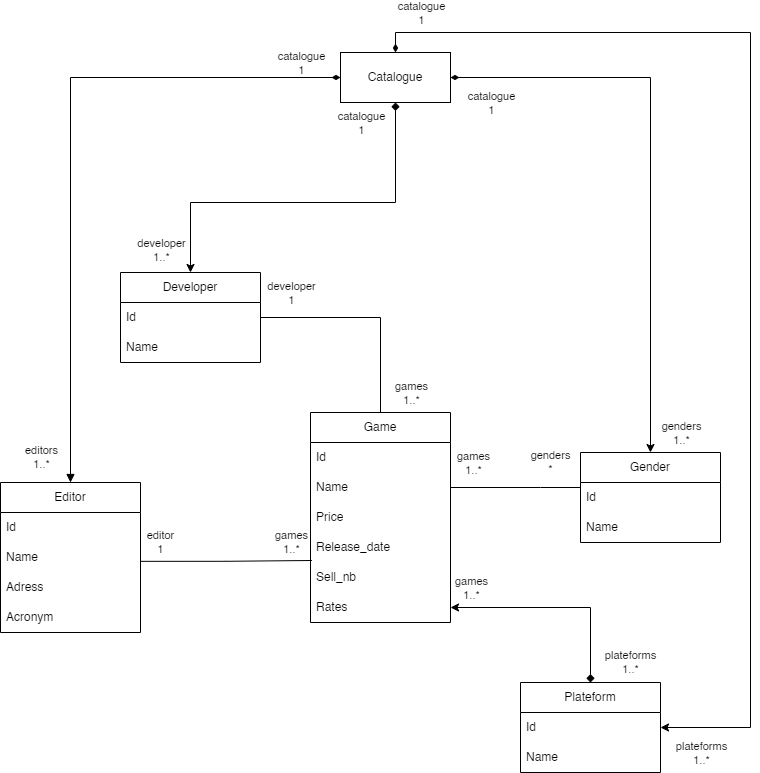

The diagram above was exported from draw.io. Its source (the exported page's mxGraphModel, read from the mxfile embedded in the PNG):
<mxGraphModel dx="954" dy="1768" grid="1" gridSize="10" guides="1" tooltips="1" connect="1" arrows="1" fold="1" page="1" pageScale="1" pageWidth="850" pageHeight="1100" math="0" shadow="0">
  <root>
    <mxCell id="0" />
    <mxCell id="1" parent="0" />
    <mxCell id="9YSpLCmDPaUgs0GHDV-a-30" value="genders&lt;br&gt;*" style="edgeStyle=orthogonalEdgeStyle;rounded=0;orthogonalLoop=1;jettySize=auto;html=1;startArrow=none;startFill=0;endArrow=none;endFill=0;" edge="1" parent="1" source="9YSpLCmDPaUgs0GHDV-a-1" target="9YSpLCmDPaUgs0GHDV-a-21">
      <mxGeometry x="-0.5385" y="-25" relative="1" as="geometry">
        <Array as="points">
          <mxPoint x="570" y="405" />
          <mxPoint x="570" y="405" />
        </Array>
        <mxPoint as="offset" />
      </mxGeometry>
    </mxCell>
    <mxCell id="9YSpLCmDPaUgs0GHDV-a-49" value="games&lt;br&gt;1..*" style="edgeLabel;html=1;align=center;verticalAlign=middle;resizable=0;points=[];" vertex="1" connectable="0" parent="9YSpLCmDPaUgs0GHDV-a-30">
      <mxGeometry x="0.6659" y="-2" relative="1" as="geometry">
        <mxPoint y="-23" as="offset" />
      </mxGeometry>
    </mxCell>
    <mxCell id="9YSpLCmDPaUgs0GHDV-a-52" style="edgeStyle=orthogonalEdgeStyle;rounded=0;orthogonalLoop=1;jettySize=auto;html=1;entryX=1;entryY=0.5;entryDx=0;entryDy=0;startArrow=classic;startFill=1;endArrow=diamondThin;endFill=1;" edge="1" parent="1" source="9YSpLCmDPaUgs0GHDV-a-1" target="9YSpLCmDPaUgs0GHDV-a-50">
      <mxGeometry relative="1" as="geometry">
        <Array as="points">
          <mxPoint x="680" y="-5" />
        </Array>
      </mxGeometry>
    </mxCell>
    <mxCell id="9YSpLCmDPaUgs0GHDV-a-57" value="catalogue&lt;br&gt;1" style="edgeLabel;html=1;align=center;verticalAlign=middle;resizable=0;points=[];" vertex="1" connectable="0" parent="9YSpLCmDPaUgs0GHDV-a-52">
      <mxGeometry x="0.8748" y="-2" relative="1" as="geometry">
        <mxPoint x="4" y="27" as="offset" />
      </mxGeometry>
    </mxCell>
    <mxCell id="9YSpLCmDPaUgs0GHDV-a-59" value="genders&lt;br&gt;1..*" style="edgeLabel;html=1;align=center;verticalAlign=middle;resizable=0;points=[];" vertex="1" connectable="0" parent="9YSpLCmDPaUgs0GHDV-a-52">
      <mxGeometry x="-0.8354" relative="1" as="geometry">
        <mxPoint x="30" y="27" as="offset" />
      </mxGeometry>
    </mxCell>
    <mxCell id="9YSpLCmDPaUgs0GHDV-a-1" value="Gender" style="swimlane;fontStyle=0;childLayout=stackLayout;horizontal=1;startSize=30;horizontalStack=0;resizeParent=1;resizeParentMax=0;resizeLast=0;collapsible=1;marginBottom=0;whiteSpace=wrap;html=1;" vertex="1" parent="1">
      <mxGeometry x="610" y="370" width="140" height="90" as="geometry" />
    </mxCell>
    <mxCell id="9YSpLCmDPaUgs0GHDV-a-2" value="Id" style="text;strokeColor=none;fillColor=none;align=left;verticalAlign=middle;spacingLeft=4;spacingRight=4;overflow=hidden;points=[[0,0.5],[1,0.5]];portConstraint=eastwest;rotatable=0;whiteSpace=wrap;html=1;" vertex="1" parent="9YSpLCmDPaUgs0GHDV-a-1">
      <mxGeometry y="30" width="140" height="30" as="geometry" />
    </mxCell>
    <mxCell id="9YSpLCmDPaUgs0GHDV-a-3" value="Name" style="text;strokeColor=none;fillColor=none;align=left;verticalAlign=middle;spacingLeft=4;spacingRight=4;overflow=hidden;points=[[0,0.5],[1,0.5]];portConstraint=eastwest;rotatable=0;whiteSpace=wrap;html=1;" vertex="1" parent="9YSpLCmDPaUgs0GHDV-a-1">
      <mxGeometry y="60" width="140" height="30" as="geometry" />
    </mxCell>
    <mxCell id="9YSpLCmDPaUgs0GHDV-a-51" style="edgeStyle=orthogonalEdgeStyle;rounded=0;orthogonalLoop=1;jettySize=auto;html=1;entryX=0;entryY=0.5;entryDx=0;entryDy=0;startArrow=block;startFill=1;endArrow=diamondThin;endFill=1;" edge="1" parent="1" source="9YSpLCmDPaUgs0GHDV-a-5" target="9YSpLCmDPaUgs0GHDV-a-50">
      <mxGeometry relative="1" as="geometry">
        <Array as="points">
          <mxPoint x="100" y="-5" />
        </Array>
      </mxGeometry>
    </mxCell>
    <mxCell id="9YSpLCmDPaUgs0GHDV-a-54" value="editors&lt;br&gt;1..*" style="edgeLabel;html=1;align=center;verticalAlign=middle;resizable=0;points=[];" vertex="1" connectable="0" parent="9YSpLCmDPaUgs0GHDV-a-51">
      <mxGeometry x="-0.923" y="4" relative="1" as="geometry">
        <mxPoint x="-26" as="offset" />
      </mxGeometry>
    </mxCell>
    <mxCell id="9YSpLCmDPaUgs0GHDV-a-55" value="catalogue&lt;br&gt;1" style="edgeLabel;html=1;align=center;verticalAlign=middle;resizable=0;points=[];" vertex="1" connectable="0" parent="9YSpLCmDPaUgs0GHDV-a-51">
      <mxGeometry x="0.8459" y="1" relative="1" as="geometry">
        <mxPoint x="12" y="-14" as="offset" />
      </mxGeometry>
    </mxCell>
    <mxCell id="9YSpLCmDPaUgs0GHDV-a-5" value="Editor" style="swimlane;fontStyle=0;childLayout=stackLayout;horizontal=1;startSize=30;horizontalStack=0;resizeParent=1;resizeParentMax=0;resizeLast=0;collapsible=1;marginBottom=0;whiteSpace=wrap;html=1;" vertex="1" parent="1">
      <mxGeometry x="30" y="400" width="140" height="150" as="geometry" />
    </mxCell>
    <mxCell id="9YSpLCmDPaUgs0GHDV-a-6" value="Id" style="text;strokeColor=none;fillColor=none;align=left;verticalAlign=middle;spacingLeft=4;spacingRight=4;overflow=hidden;points=[[0,0.5],[1,0.5]];portConstraint=eastwest;rotatable=0;whiteSpace=wrap;html=1;" vertex="1" parent="9YSpLCmDPaUgs0GHDV-a-5">
      <mxGeometry y="30" width="140" height="30" as="geometry" />
    </mxCell>
    <mxCell id="9YSpLCmDPaUgs0GHDV-a-7" value="Name" style="text;strokeColor=none;fillColor=none;align=left;verticalAlign=middle;spacingLeft=4;spacingRight=4;overflow=hidden;points=[[0,0.5],[1,0.5]];portConstraint=eastwest;rotatable=0;whiteSpace=wrap;html=1;" vertex="1" parent="9YSpLCmDPaUgs0GHDV-a-5">
      <mxGeometry y="60" width="140" height="30" as="geometry" />
    </mxCell>
    <mxCell id="9YSpLCmDPaUgs0GHDV-a-8" value="Adress" style="text;strokeColor=none;fillColor=none;align=left;verticalAlign=middle;spacingLeft=4;spacingRight=4;overflow=hidden;points=[[0,0.5],[1,0.5]];portConstraint=eastwest;rotatable=0;whiteSpace=wrap;html=1;" vertex="1" parent="9YSpLCmDPaUgs0GHDV-a-5">
      <mxGeometry y="90" width="140" height="30" as="geometry" />
    </mxCell>
    <mxCell id="9YSpLCmDPaUgs0GHDV-a-9" value="Acronym" style="text;strokeColor=none;fillColor=none;align=left;verticalAlign=middle;spacingLeft=4;spacingRight=4;overflow=hidden;points=[[0,0.5],[1,0.5]];portConstraint=eastwest;rotatable=0;whiteSpace=wrap;html=1;" vertex="1" parent="9YSpLCmDPaUgs0GHDV-a-5">
      <mxGeometry y="120" width="140" height="30" as="geometry" />
    </mxCell>
    <mxCell id="9YSpLCmDPaUgs0GHDV-a-61" style="edgeStyle=orthogonalEdgeStyle;rounded=0;orthogonalLoop=1;jettySize=auto;html=1;entryX=0.5;entryY=1;entryDx=0;entryDy=0;endArrow=diamond;endFill=1;startArrow=classic;startFill=1;" edge="1" parent="1" source="9YSpLCmDPaUgs0GHDV-a-11" target="9YSpLCmDPaUgs0GHDV-a-50">
      <mxGeometry relative="1" as="geometry">
        <Array as="points">
          <mxPoint x="220" y="120" />
          <mxPoint x="425" y="120" />
        </Array>
      </mxGeometry>
    </mxCell>
    <mxCell id="9YSpLCmDPaUgs0GHDV-a-62" value="catalogue&lt;br&gt;1" style="edgeLabel;html=1;align=center;verticalAlign=middle;resizable=0;points=[];" vertex="1" connectable="0" parent="9YSpLCmDPaUgs0GHDV-a-61">
      <mxGeometry x="0.5876" y="-1" relative="1" as="geometry">
        <mxPoint x="-36" y="-57" as="offset" />
      </mxGeometry>
    </mxCell>
    <mxCell id="9YSpLCmDPaUgs0GHDV-a-63" value="developer&lt;br&gt;1..*" style="edgeLabel;html=1;align=center;verticalAlign=middle;resizable=0;points=[];" vertex="1" connectable="0" parent="9YSpLCmDPaUgs0GHDV-a-61">
      <mxGeometry x="-0.8756" y="2" relative="1" as="geometry">
        <mxPoint x="-28" as="offset" />
      </mxGeometry>
    </mxCell>
    <mxCell id="9YSpLCmDPaUgs0GHDV-a-11" value="Developer" style="swimlane;fontStyle=0;childLayout=stackLayout;horizontal=1;startSize=30;horizontalStack=0;resizeParent=1;resizeParentMax=0;resizeLast=0;collapsible=1;marginBottom=0;whiteSpace=wrap;html=1;" vertex="1" parent="1">
      <mxGeometry x="150" y="190" width="140" height="90" as="geometry">
        <mxRectangle x="150" y="190" width="100" height="30" as="alternateBounds" />
      </mxGeometry>
    </mxCell>
    <mxCell id="9YSpLCmDPaUgs0GHDV-a-12" value="Id" style="text;strokeColor=none;fillColor=none;align=left;verticalAlign=middle;spacingLeft=4;spacingRight=4;overflow=hidden;points=[[0,0.5],[1,0.5]];portConstraint=eastwest;rotatable=0;whiteSpace=wrap;html=1;" vertex="1" parent="9YSpLCmDPaUgs0GHDV-a-11">
      <mxGeometry y="30" width="140" height="30" as="geometry" />
    </mxCell>
    <mxCell id="9YSpLCmDPaUgs0GHDV-a-13" value="Name" style="text;strokeColor=none;fillColor=none;align=left;verticalAlign=middle;spacingLeft=4;spacingRight=4;overflow=hidden;points=[[0,0.5],[1,0.5]];portConstraint=eastwest;rotatable=0;whiteSpace=wrap;html=1;" vertex="1" parent="9YSpLCmDPaUgs0GHDV-a-11">
      <mxGeometry y="60" width="140" height="30" as="geometry" />
    </mxCell>
    <mxCell id="9YSpLCmDPaUgs0GHDV-a-33" value="plateforms&lt;br&gt;1..*" style="edgeStyle=orthogonalEdgeStyle;rounded=0;orthogonalLoop=1;jettySize=auto;html=1;entryX=1;entryY=0.5;entryDx=0;entryDy=0;startArrow=diamond;startFill=1;endArrow=classic;endFill=1;" edge="1" parent="1" source="9YSpLCmDPaUgs0GHDV-a-15" target="9YSpLCmDPaUgs0GHDV-a-25">
      <mxGeometry x="-0.814" y="-40" relative="1" as="geometry">
        <mxPoint as="offset" />
      </mxGeometry>
    </mxCell>
    <mxCell id="9YSpLCmDPaUgs0GHDV-a-42" value="games&lt;br&gt;1..*" style="edgeLabel;html=1;align=center;verticalAlign=middle;resizable=0;points=[];" vertex="1" connectable="0" parent="9YSpLCmDPaUgs0GHDV-a-33">
      <mxGeometry x="0.1101" y="4" relative="1" as="geometry">
        <mxPoint x="-76" y="-24" as="offset" />
      </mxGeometry>
    </mxCell>
    <mxCell id="9YSpLCmDPaUgs0GHDV-a-15" value="Plateform" style="swimlane;fontStyle=0;childLayout=stackLayout;horizontal=1;startSize=30;horizontalStack=0;resizeParent=1;resizeParentMax=0;resizeLast=0;collapsible=1;marginBottom=0;whiteSpace=wrap;html=1;" vertex="1" parent="1">
      <mxGeometry x="550" y="600" width="140" height="90" as="geometry" />
    </mxCell>
    <mxCell id="9YSpLCmDPaUgs0GHDV-a-16" value="Id" style="text;strokeColor=none;fillColor=none;align=left;verticalAlign=middle;spacingLeft=4;spacingRight=4;overflow=hidden;points=[[0,0.5],[1,0.5]];portConstraint=eastwest;rotatable=0;whiteSpace=wrap;html=1;" vertex="1" parent="9YSpLCmDPaUgs0GHDV-a-15">
      <mxGeometry y="30" width="140" height="30" as="geometry" />
    </mxCell>
    <mxCell id="9YSpLCmDPaUgs0GHDV-a-17" value="Name" style="text;strokeColor=none;fillColor=none;align=left;verticalAlign=middle;spacingLeft=4;spacingRight=4;overflow=hidden;points=[[0,0.5],[1,0.5]];portConstraint=eastwest;rotatable=0;whiteSpace=wrap;html=1;" vertex="1" parent="9YSpLCmDPaUgs0GHDV-a-15">
      <mxGeometry y="60" width="140" height="30" as="geometry" />
    </mxCell>
    <mxCell id="9YSpLCmDPaUgs0GHDV-a-35" style="edgeStyle=orthogonalEdgeStyle;rounded=0;orthogonalLoop=1;jettySize=auto;html=1;entryX=1;entryY=0.5;entryDx=0;entryDy=0;startArrow=none;startFill=0;endArrow=none;endFill=0;" edge="1" parent="1" source="9YSpLCmDPaUgs0GHDV-a-19" target="9YSpLCmDPaUgs0GHDV-a-12">
      <mxGeometry relative="1" as="geometry" />
    </mxCell>
    <mxCell id="9YSpLCmDPaUgs0GHDV-a-37" value="games&lt;br&gt;1..*" style="edgeLabel;html=1;align=center;verticalAlign=middle;resizable=0;points=[];" vertex="1" connectable="0" parent="9YSpLCmDPaUgs0GHDV-a-35">
      <mxGeometry x="0.0264" y="2" relative="1" as="geometry">
        <mxPoint x="45" y="73" as="offset" />
      </mxGeometry>
    </mxCell>
    <mxCell id="9YSpLCmDPaUgs0GHDV-a-48" value="developer&lt;br&gt;1" style="edgeLabel;html=1;align=center;verticalAlign=middle;resizable=0;points=[];" vertex="1" connectable="0" parent="9YSpLCmDPaUgs0GHDV-a-35">
      <mxGeometry x="0.8202" relative="1" as="geometry">
        <mxPoint x="11" y="-25" as="offset" />
      </mxGeometry>
    </mxCell>
    <mxCell id="9YSpLCmDPaUgs0GHDV-a-19" value="Game" style="swimlane;fontStyle=0;childLayout=stackLayout;horizontal=1;startSize=30;horizontalStack=0;resizeParent=1;resizeParentMax=0;resizeLast=0;collapsible=1;marginBottom=0;whiteSpace=wrap;html=1;" vertex="1" parent="1">
      <mxGeometry x="340" y="330" width="140" height="210" as="geometry" />
    </mxCell>
    <mxCell id="9YSpLCmDPaUgs0GHDV-a-20" value="Id" style="text;strokeColor=none;fillColor=none;align=left;verticalAlign=middle;spacingLeft=4;spacingRight=4;overflow=hidden;points=[[0,0.5],[1,0.5]];portConstraint=eastwest;rotatable=0;whiteSpace=wrap;html=1;" vertex="1" parent="9YSpLCmDPaUgs0GHDV-a-19">
      <mxGeometry y="30" width="140" height="30" as="geometry" />
    </mxCell>
    <mxCell id="9YSpLCmDPaUgs0GHDV-a-21" value="Name" style="text;strokeColor=none;fillColor=none;align=left;verticalAlign=middle;spacingLeft=4;spacingRight=4;overflow=hidden;points=[[0,0.5],[1,0.5]];portConstraint=eastwest;rotatable=0;whiteSpace=wrap;html=1;" vertex="1" parent="9YSpLCmDPaUgs0GHDV-a-19">
      <mxGeometry y="60" width="140" height="30" as="geometry" />
    </mxCell>
    <mxCell id="9YSpLCmDPaUgs0GHDV-a-22" value="Price" style="text;strokeColor=none;fillColor=none;align=left;verticalAlign=middle;spacingLeft=4;spacingRight=4;overflow=hidden;points=[[0,0.5],[1,0.5]];portConstraint=eastwest;rotatable=0;whiteSpace=wrap;html=1;" vertex="1" parent="9YSpLCmDPaUgs0GHDV-a-19">
      <mxGeometry y="90" width="140" height="30" as="geometry" />
    </mxCell>
    <mxCell id="9YSpLCmDPaUgs0GHDV-a-24" value="Release_date" style="text;strokeColor=none;fillColor=none;align=left;verticalAlign=middle;spacingLeft=4;spacingRight=4;overflow=hidden;points=[[0,0.5],[1,0.5]];portConstraint=eastwest;rotatable=0;whiteSpace=wrap;html=1;" vertex="1" parent="9YSpLCmDPaUgs0GHDV-a-19">
      <mxGeometry y="120" width="140" height="30" as="geometry" />
    </mxCell>
    <mxCell id="9YSpLCmDPaUgs0GHDV-a-23" value="Sell_nb" style="text;strokeColor=none;fillColor=none;align=left;verticalAlign=middle;spacingLeft=4;spacingRight=4;overflow=hidden;points=[[0,0.5],[1,0.5]];portConstraint=eastwest;rotatable=0;whiteSpace=wrap;html=1;" vertex="1" parent="9YSpLCmDPaUgs0GHDV-a-19">
      <mxGeometry y="150" width="140" height="30" as="geometry" />
    </mxCell>
    <mxCell id="9YSpLCmDPaUgs0GHDV-a-25" value="Rates" style="text;strokeColor=none;fillColor=none;align=left;verticalAlign=middle;spacingLeft=4;spacingRight=4;overflow=hidden;points=[[0,0.5],[1,0.5]];portConstraint=eastwest;rotatable=0;whiteSpace=wrap;html=1;" vertex="1" parent="9YSpLCmDPaUgs0GHDV-a-19">
      <mxGeometry y="180" width="140" height="30" as="geometry" />
    </mxCell>
    <mxCell id="9YSpLCmDPaUgs0GHDV-a-45" style="edgeStyle=orthogonalEdgeStyle;rounded=0;orthogonalLoop=1;jettySize=auto;html=1;entryX=0.01;entryY=0.933;entryDx=0;entryDy=0;entryPerimeter=0;exitX=1.003;exitY=0.628;exitDx=0;exitDy=0;exitPerimeter=0;startArrow=none;startFill=0;endArrow=none;endFill=0;" edge="1" parent="1" source="9YSpLCmDPaUgs0GHDV-a-7" target="9YSpLCmDPaUgs0GHDV-a-24">
      <mxGeometry relative="1" as="geometry" />
    </mxCell>
    <mxCell id="9YSpLCmDPaUgs0GHDV-a-46" value="editor&lt;br&gt;1" style="edgeLabel;html=1;align=center;verticalAlign=middle;resizable=0;points=[];" vertex="1" connectable="0" parent="9YSpLCmDPaUgs0GHDV-a-45">
      <mxGeometry x="-0.425" relative="1" as="geometry">
        <mxPoint x="-30" y="-19" as="offset" />
      </mxGeometry>
    </mxCell>
    <mxCell id="9YSpLCmDPaUgs0GHDV-a-47" value="games&lt;br&gt;1..*" style="edgeLabel;html=1;align=center;verticalAlign=middle;resizable=0;points=[];" vertex="1" connectable="0" parent="9YSpLCmDPaUgs0GHDV-a-45">
      <mxGeometry x="0.6655" y="-1" relative="1" as="geometry">
        <mxPoint x="8" y="-19" as="offset" />
      </mxGeometry>
    </mxCell>
    <mxCell id="9YSpLCmDPaUgs0GHDV-a-50" value="Catalogue" style="html=1;whiteSpace=wrap;" vertex="1" parent="1">
      <mxGeometry x="370" y="-30" width="110" height="50" as="geometry" />
    </mxCell>
    <mxCell id="9YSpLCmDPaUgs0GHDV-a-53" style="edgeStyle=orthogonalEdgeStyle;rounded=0;orthogonalLoop=1;jettySize=auto;html=1;entryX=0.5;entryY=0;entryDx=0;entryDy=0;startArrow=classic;startFill=1;endArrow=diamondThin;endFill=1;" edge="1" parent="1" source="9YSpLCmDPaUgs0GHDV-a-16" target="9YSpLCmDPaUgs0GHDV-a-50">
      <mxGeometry relative="1" as="geometry">
        <Array as="points">
          <mxPoint x="780" y="645" />
          <mxPoint x="780" y="-50" />
          <mxPoint x="425" y="-50" />
        </Array>
      </mxGeometry>
    </mxCell>
    <mxCell id="9YSpLCmDPaUgs0GHDV-a-56" value="catalogue&lt;br&gt;1" style="edgeLabel;html=1;align=center;verticalAlign=middle;resizable=0;points=[];" vertex="1" connectable="0" parent="9YSpLCmDPaUgs0GHDV-a-53">
      <mxGeometry x="0.8672" y="-2" relative="1" as="geometry">
        <mxPoint x="-32" y="-18" as="offset" />
      </mxGeometry>
    </mxCell>
    <mxCell id="9YSpLCmDPaUgs0GHDV-a-60" value="plateforms&lt;br&gt;1..*" style="edgeLabel;html=1;align=center;verticalAlign=middle;resizable=0;points=[];" vertex="1" connectable="0" parent="9YSpLCmDPaUgs0GHDV-a-53">
      <mxGeometry x="-0.9" y="-1" relative="1" as="geometry">
        <mxPoint x="-18" y="24" as="offset" />
      </mxGeometry>
    </mxCell>
  </root>
</mxGraphModel>